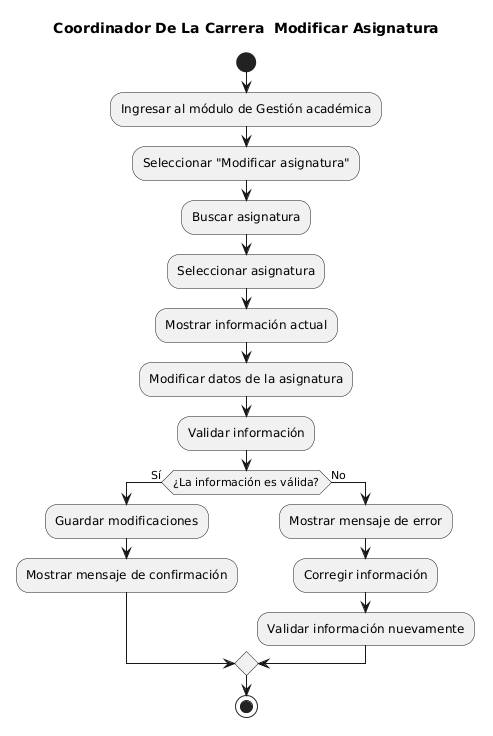

The diagram above was rendered by PlantUML. Its source (embedded in the PNG):
@startuml
title Coordinador De La Carrera  Modificar Asignatura

start

:Ingresar al módulo de Gestión académica;
:Seleccionar "Modificar asignatura";
:Buscar asignatura;
:Seleccionar asignatura;
:Mostrar información actual;
:Modificar datos de la asignatura;
:Validar información;

if (¿La información es válida?) then (Sí)
    :Guardar modificaciones;
    :Mostrar mensaje de confirmación;
else (No)
    :Mostrar mensaje de error;
    :Corregir información;
    :Validar información nuevamente;
endif

stop
@enduml